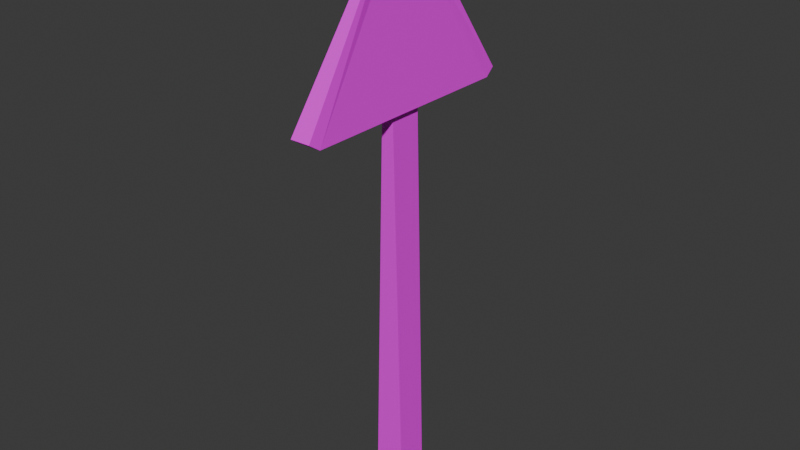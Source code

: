 # Source: ThrowingAxe.blend  (saved by Blender 4.0.36; exported with 4.5.12 LTS)
import bpy
from mathutils import Matrix  # noqa: F401  (used for matrix-valued properties, if any)

bpy.ops.wm.read_factory_settings(use_empty=True)
scene = bpy.context.scene
scene.name = 'Scene'

# ---- collections
col_collection = bpy.data.collections.new('Collection'); scene.collection.children.link(col_collection)

# ---- images (referenced by path relative to the original .blend; pixels are not part of the script)
import os
ASSET_DIR = os.environ.get("B2B_ASSET_DIR", "")  # directory of the original .blend (textures are referenced by path, not embedded)
HERE = os.path.dirname(os.path.abspath(__file__))  # packed textures are extracted next to this script under _unpacked/

def load_image(name, relpath, width, height, colorspace="sRGB"):
    """Load a texture the original file referenced (path relative to the .blend, or extracted next to this script)."""
    p = next((c for c in (os.path.join(HERE, relpath), os.path.join(ASSET_DIR, relpath)) if relpath and os.path.exists(c)), "")
    if p:
        img = bpy.data.images.load(p, check_existing=True)
        img.name = name
    else:  # same state as the original file: an image datablock whose file is absent (Cycles renders it pink)
        img = bpy.data.images.new(name, width, height)
        img.source = "FILE"
        img.filepath = "//" + (relpath or name)
    img.colorspace_settings.name = colorspace
    return img
img_colorpalette_png = load_image('ColorPalette.png', 'ColorPalette.png', 1024, 1024, 'sRGB')

# ---- materials (node trees are filled in below, after node groups)
mat_material = bpy.data.materials.new('Material')
mat_material.alpha_threshold = 0.0
mat_material.use_transparent_shadow = False
mat_material.roughness = 0.5
mat_material.line_color = (0.0, 0.0, 0.0, 1.0)

# ---- material node trees
mat_material.use_nodes = True; mat_material.node_tree.nodes.clear()
_N = mat_material.node_tree.nodes; _L = mat_material.node_tree.links
n0 = _N.new('ShaderNodeOutputMaterial'); n0.name = 'Material Output'; n0.location = (300, 300)
n1 = _N.new('ShaderNodeBsdfPrincipled'); n1.name = 'Principled BSDF'; n1.location = (10, 300)
n1.inputs[3].default_value = 1.45
n2 = _N.new('ShaderNodeTexImage'); n2.name = 'Image Texture'; n2.location = (-369, 140)
n2.image = img_colorpalette_png
n2.interpolation = 'Closest'
_L.new(n1.outputs[0], n0.inputs[0])
_L.new(n2.outputs[0], n1.inputs[0])
n0.is_active_output = True

# ---- world
world_world = bpy.data.worlds.new('World'); scene.world = world_world
world_world.use_nodes = True; world_world.node_tree.nodes.clear()
_N = world_world.node_tree.nodes; _L = world_world.node_tree.links
n0 = _N.new('ShaderNodeOutputWorld'); n0.name = 'World Output'; n0.location = (300, 300)
n1 = _N.new('ShaderNodeBackground'); n1.name = 'Background'; n1.location = (10, 300)
n1.inputs[0].default_value = (0.05088, 0.05088, 0.05088, 1.0)
_L.new(n1.outputs[0], n0.inputs[0])
n0.is_active_output = True
world_world.color = (0.05088, 0.05088, 0.05088)
world_world.use_sun_shadow = False
world_world.sun_shadow_jitter_overblur = 0.0

# ---- meshes
me_cube = bpy.data.meshes.new('Cube')
me_cube.from_pydata([(0.04317, 0.1213, 1.937), (0.1164, 0.1164, -0.9524), (0.04317, -0.1213, 1.937), (0.1164, -0.1164, -0.9524), (-0.04317, 0.1213, 1.937), (-0.1164, 0.1164, -0.9524), (-0.04317, -0.1213, 1.937), (-0.1164, -0.1164, -0.9524), (0.08208, -0.811, 1.937), (-0.08208, -0.811, 1.937), (0.08208, 0.811, 1.937), (-0.08208, 0.811, 1.937), (0.01061, -0.03729, 3.099), (-0.01061, -0.03729, 3.099), (0.01061, 0.03729, 3.099), (-0.01061, 0.03729, 3.099), (0.07235, -0.8898, 1.99), (-0.07235, -0.8898, 1.99), (-0.07235, 0.8898, 1.99), (0.07235, 0.8898, 1.99), (0.01676, -0.08385, 3.182), (-0.01676, -0.08385, 3.182), (0.01676, 0.08385, 3.182), (-0.01676, 0.08385, 3.182)], [], [(2, 0, 10, 8), (3, 2, 6, 7), (7, 6, 4, 5), (5, 1, 3, 7), (1, 0, 2, 3), (5, 4, 0, 1), (13, 9, 17, 21), (0, 4, 11, 10), (6, 2, 8, 9), (4, 6, 9, 11), (15, 13, 21, 23), (8, 10, 14, 12), (11, 9, 13, 15), (11, 15, 23, 18), (19, 18, 23, 22), (22, 23, 21, 20), (17, 16, 20, 21), (14, 10, 19, 22), (9, 8, 16, 17), (12, 14, 22, 20), (8, 12, 20, 16), (10, 11, 18, 19)])
_uv = me_cube.uv_layers.new(name='UVMap')
_uv.uv.foreach_set('vector', [0.1807, 0.1652, 0.1807, 0.1652, 0.1807, 0.1652, 0.1807, 0.1652, 0.06905, 0.2985, 0.06905, 0.2985, 0.06905, 0.2985, 0.06905, 0.2985, 0.06905, 0.2985, 0.06905, 0.2985, 0.06905, 0.2985, 0.06905, 0.2985, 0.06905, 0.2985, 0.06905, 0.2985, 0.06905, 0.2985, 0.06905, 0.2985, 0.06905, 0.2985, 0.06905, 0.2985, 0.06905, 0.2985, 0.06905, 0.2985, 0.06905, 0.2985, 0.06905, 0.2985, 0.06905, 0.2985, 0.06905, 0.2985, 0.4132, 0.1683, 0.4132, 0.1683, 0.4132, 0.1683, 0.4132, 0.1683, 0.1807, 0.1652, 0.1807, 0.1652, 0.1807, 0.1652, 0.1807, 0.1652, 0.1807, 0.1652, 0.1807, 0.1652, 0.1807, 0.1652, 0.1807, 0.1652, 0.1807, 0.1652, 0.1807, 0.1652, 0.1807, 0.1652, 0.1807, 0.1652, 0.4132, 0.1683, 0.4132, 0.1683, 0.4132, 0.1683, 0.4132, 0.1683, 0.1807, 0.1652, 0.1807, 0.1652, 0.1807, 0.1652, 0.1807, 0.1652, 0.1807, 0.1652, 0.1807, 0.1652, 0.1807, 0.1652, 0.1807, 0.1652, 0.4132, 0.1683, 0.4132, 0.1683, 0.4132, 0.1683, 0.4132, 0.1683, 0.4132, 0.1683, 0.4132, 0.1683, 0.4132, 0.1683, 0.4132, 0.1683, 0.4132, 0.1683, 0.4132, 0.1683, 0.4132, 0.1683, 0.4132, 0.1683, 0.4132, 0.1683, 0.4132, 0.1683, 0.4132, 0.1683, 0.4132, 0.1683, 0.4132, 0.1683, 0.4132, 0.1683, 0.4132, 0.1683, 0.4132, 0.1683, 0.4132, 0.1683, 0.4132, 0.1683, 0.4132, 0.1683, 0.4132, 0.1683, 0.4132, 0.1683, 0.4132, 0.1683, 0.4132, 0.1683, 0.4132, 0.1683, 0.4132, 0.1683, 0.4132, 0.1683, 0.4132, 0.1683, 0.4132, 0.1683, 0.4132, 0.1683, 0.4132, 0.1683, 0.4132, 0.1683, 0.4132, 0.1683])
me_cube.materials.append(mat_material)
me_cube.use_mirror_vertex_groups = False
me_cube.update()

# ---- objects
ob_cube = bpy.data.objects.new('Cube', me_cube)

# ---- transforms, parenting, visibility, modifiers, constraints
ob_cube.location = (0.0, 0.0, 0.0)
ob_cube.lock_rotations_4d = False
ob_cube.empty_display_type = 'ARROWS'
ob_cube.lineart.crease_threshold = 0.0

# ---- collection membership
col_collection.objects.link(ob_cube)

# ---- scene / render settings (as saved in the file)
scene.frame_start = 1; scene.frame_end = 250; scene.frame_set(1)
scene.render.engine = 'BLENDER_EEVEE_NEXT'
scene.cycles.sampling_pattern = 'TABULATED_SOBOL'
bpy.context.view_layer.update()

# ---- added for rendering (the .blend has no active camera and no usable light): camera, sun
cam_auto = bpy.data.cameras.new('AutoCamera')
cam_auto.lens = 50.0
cam_auto.sensor_width = 36.0
cam_auto.clip_end = 1000.0
ob_auto_camera = bpy.data.objects.new('AutoCamera', cam_auto)
scene.collection.objects.link(ob_auto_camera)
ob_auto_camera.location = (4.16974, -5.00369, 4.45037)
ob_auto_camera.rotation_euler = (1.09748, -7.21219e-08, 0.694738)
scene.camera = ob_auto_camera
light_auto_sun = bpy.data.lights.new('AutoSun', 'SUN')
light_auto_sun.energy = 3.0
light_auto_sun.angle = 0.0523599
ob_auto_sun = bpy.data.objects.new('AutoSun', light_auto_sun)
scene.collection.objects.link(ob_auto_sun)
ob_auto_sun.rotation_euler = (0.872665, 0.174533, 0.523599)
bpy.context.view_layer.update()
